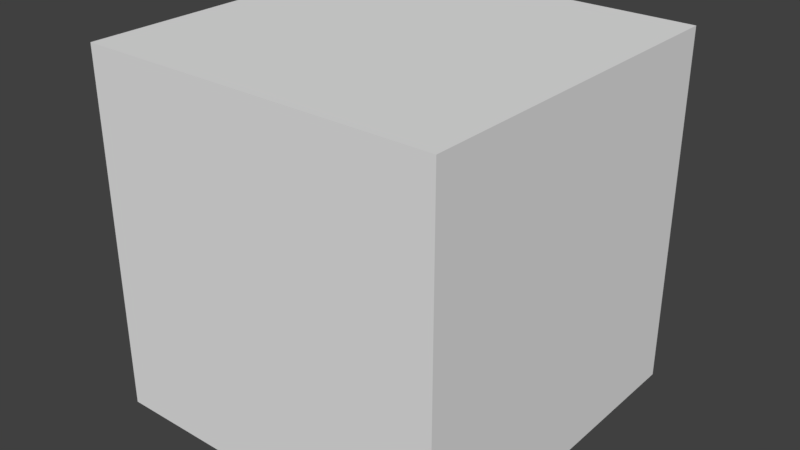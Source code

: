 # Source: untitled.blend  (saved by Blender 2.78.0; exported with 4.5.12 LTS)
import bpy
from mathutils import Matrix  # noqa: F401  (used for matrix-valued properties, if any)

bpy.ops.wm.read_factory_settings(use_empty=True)
scene = bpy.context.scene
scene.name = 'Scene'

# ---- collections
col_collection_1 = bpy.data.collections.new('Collection 1'); scene.collection.children.link(col_collection_1)

# ---- world
world_world = bpy.data.worlds.new('World'); scene.world = world_world
world_world.color = (0.05088, 0.05088, 0.05088)
world_world.use_sun_shadow = False
world_world.sun_shadow_jitter_overblur = 0.0
world_world.cycles.sampling_method = 'MANUAL'

# ---- meshes
me_cube = bpy.data.meshes.new('Cube')
me_cube.from_pydata([(-1.0, -1.0, -1.0), (-1.0, -1.0, 1.0), (-1.0, 1.0, -1.0), (-1.0, 1.0, 1.0), (1.0, -1.0, -1.0), (1.0, -1.0, 1.0), (1.0, 1.0, -1.0), (1.0, 1.0, 1.0)], [], [(0, 1, 3, 2), (2, 3, 7, 6), (6, 7, 5, 4), (4, 5, 1, 0), (2, 6, 4, 0), (7, 3, 1, 5)])
me_cube.use_remesh_preserve_volume = False
me_cube.use_remesh_preserve_attributes = False
me_cube.use_mirror_vertex_groups = False
me_cube.update()

# ---- objects
ob_cube = bpy.data.objects.new('Cube', me_cube)

# ---- transforms, parenting, visibility, modifiers, constraints
ob_cube.location = (0.0, 0.0, 0.0)
ob_cube.lineart.crease_threshold = 0.0

# ---- collection membership
col_collection_1.objects.link(ob_cube)

# ---- scene / render settings (as saved in the file)
scene.frame_start = 1; scene.frame_end = 250; scene.frame_set(1)
scene.render.engine = 'BLENDER_EEVEE_NEXT'
scene.render.resolution_percentage = 50
scene.render.dither_intensity = 0.0
scene.cycles.use_denoising = False
scene.cycles.samples = 128
scene.cycles.sampling_pattern = 'TABULATED_SOBOL'
scene.cycles.light_sampling_threshold = 0.0
scene.cycles.use_adaptive_sampling = False
scene.cycles.use_light_tree = False
scene.cycles.blur_glossy = 0.0
scene.cycles.sample_clamp_indirect = 0.0
scene.view_settings.view_transform = 'Standard'
bpy.context.view_layer.update()

# ---- added for rendering (the .blend has no active camera and no usable light): camera, sun
cam_auto = bpy.data.cameras.new('AutoCamera')
cam_auto.lens = 50.0
cam_auto.sensor_width = 36.0
cam_auto.clip_end = 1000.0
ob_auto_camera = bpy.data.objects.new('AutoCamera', cam_auto)
scene.collection.objects.link(ob_auto_camera)
ob_auto_camera.location = (3.20507, -3.84609, 2.56406)
ob_auto_camera.rotation_euler = (1.09748, -7.21219e-08, 0.694738)
scene.camera = ob_auto_camera
light_auto_sun = bpy.data.lights.new('AutoSun', 'SUN')
light_auto_sun.energy = 3.0
light_auto_sun.angle = 0.0523599
ob_auto_sun = bpy.data.objects.new('AutoSun', light_auto_sun)
scene.collection.objects.link(ob_auto_sun)
ob_auto_sun.rotation_euler = (0.872665, 0.174533, 0.523599)
bpy.context.view_layer.update()
